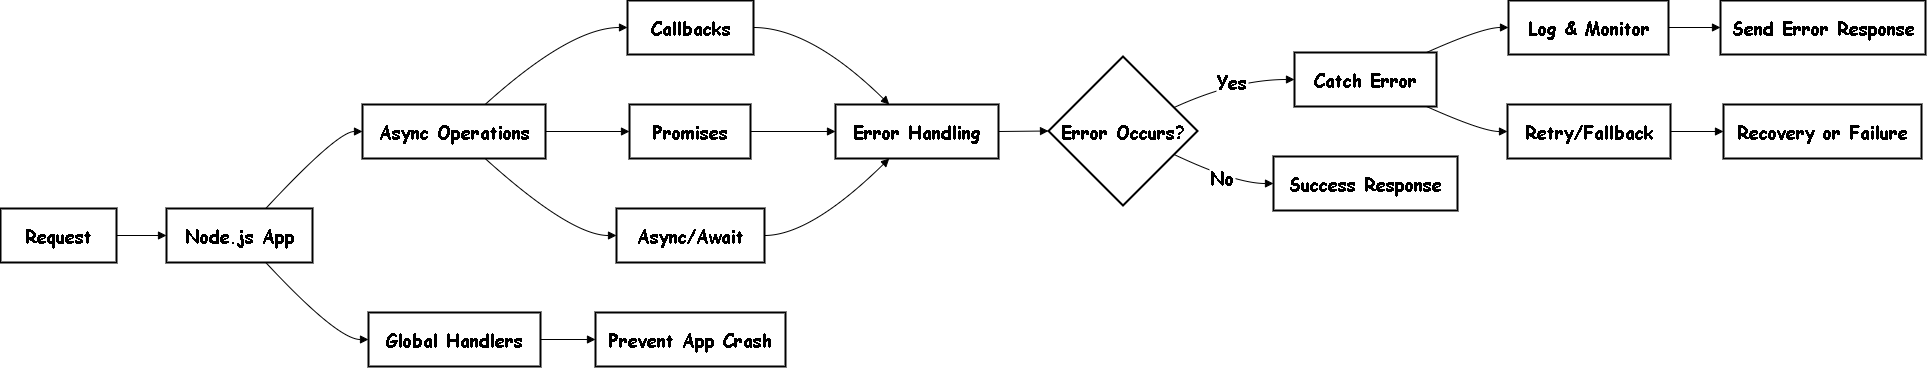

The diagram above was exported from draw.io. Its source (the exported page's mxGraphModel, read from the mxfile embedded in the PNG):
<mxGraphModel dx="2205" dy="1195" grid="1" gridSize="10" guides="1" tooltips="1" connect="1" arrows="1" fold="1" page="1" pageScale="1" pageWidth="1920" pageHeight="1200" math="0" shadow="0">
  <root>
    <mxCell id="0" />
    <mxCell id="1" parent="0" />
    <mxCell id="pqd0N4vM9LmGnnkoYMUu-1" value="Request" style="whiteSpace=wrap;strokeWidth=2;fontSize=18;fontStyle=1;fontFamily=Comic Sans MS;" parent="1" vertex="1">
      <mxGeometry x="590" y="688" width="116" height="54" as="geometry" />
    </mxCell>
    <mxCell id="pqd0N4vM9LmGnnkoYMUu-2" value="Node.js App" style="whiteSpace=wrap;strokeWidth=2;fontSize=18;fontStyle=1;fontFamily=Comic Sans MS;" parent="1" vertex="1">
      <mxGeometry x="756" y="688" width="146" height="54" as="geometry" />
    </mxCell>
    <mxCell id="pqd0N4vM9LmGnnkoYMUu-3" value="Async Operations" style="whiteSpace=wrap;strokeWidth=2;fontSize=18;fontStyle=1;fontFamily=Comic Sans MS;" parent="1" vertex="1">
      <mxGeometry x="952" y="584" width="183" height="54" as="geometry" />
    </mxCell>
    <mxCell id="pqd0N4vM9LmGnnkoYMUu-4" value="Callbacks" style="whiteSpace=wrap;strokeWidth=2;fontSize=18;fontStyle=1;fontFamily=Comic Sans MS;" parent="1" vertex="1">
      <mxGeometry x="1217" y="480" width="126" height="54" as="geometry" />
    </mxCell>
    <mxCell id="pqd0N4vM9LmGnnkoYMUu-5" value="Promises" style="whiteSpace=wrap;strokeWidth=2;fontSize=18;fontStyle=1;fontFamily=Comic Sans MS;" parent="1" vertex="1">
      <mxGeometry x="1219" y="584" width="121" height="54" as="geometry" />
    </mxCell>
    <mxCell id="pqd0N4vM9LmGnnkoYMUu-6" value="Async/Await" style="whiteSpace=wrap;strokeWidth=2;fontSize=18;fontStyle=1;fontFamily=Comic Sans MS;" parent="1" vertex="1">
      <mxGeometry x="1206" y="688" width="148" height="54" as="geometry" />
    </mxCell>
    <mxCell id="pqd0N4vM9LmGnnkoYMUu-7" value="Error Handling" style="whiteSpace=wrap;strokeWidth=2;fontSize=18;fontStyle=1;fontFamily=Comic Sans MS;" parent="1" vertex="1">
      <mxGeometry x="1425" y="584" width="163" height="54" as="geometry" />
    </mxCell>
    <mxCell id="pqd0N4vM9LmGnnkoYMUu-8" value="Error Occurs?" style="rhombus;strokeWidth=2;whiteSpace=wrap;fontSize=18;fontStyle=1;fontFamily=Comic Sans MS;" parent="1" vertex="1">
      <mxGeometry x="1638" y="536" width="149" height="149" as="geometry" />
    </mxCell>
    <mxCell id="pqd0N4vM9LmGnnkoYMUu-9" value="Catch Error" style="whiteSpace=wrap;strokeWidth=2;fontSize=18;fontStyle=1;fontFamily=Comic Sans MS;" parent="1" vertex="1">
      <mxGeometry x="1884" y="532" width="142" height="54" as="geometry" />
    </mxCell>
    <mxCell id="pqd0N4vM9LmGnnkoYMUu-10" value="Success Response" style="whiteSpace=wrap;strokeWidth=2;fontSize=18;fontStyle=1;fontFamily=Comic Sans MS;" parent="1" vertex="1">
      <mxGeometry x="1863" y="636" width="184" height="54" as="geometry" />
    </mxCell>
    <mxCell id="pqd0N4vM9LmGnnkoYMUu-11" value="Log &amp; Monitor" style="whiteSpace=wrap;strokeWidth=2;fontSize=18;fontStyle=1;fontFamily=Comic Sans MS;" parent="1" vertex="1">
      <mxGeometry x="2098" y="480" width="160" height="54" as="geometry" />
    </mxCell>
    <mxCell id="pqd0N4vM9LmGnnkoYMUu-12" value="Retry/Fallback" style="whiteSpace=wrap;strokeWidth=2;fontSize=18;fontStyle=1;fontFamily=Comic Sans MS;" parent="1" vertex="1">
      <mxGeometry x="2097" y="584" width="163" height="54" as="geometry" />
    </mxCell>
    <mxCell id="pqd0N4vM9LmGnnkoYMUu-13" value="Send Error Response" style="whiteSpace=wrap;strokeWidth=2;fontSize=18;fontStyle=1;fontFamily=Comic Sans MS;" parent="1" vertex="1">
      <mxGeometry x="2310" y="480" width="205" height="54" as="geometry" />
    </mxCell>
    <mxCell id="pqd0N4vM9LmGnnkoYMUu-14" value="Recovery or Failure" style="whiteSpace=wrap;strokeWidth=2;fontSize=18;fontStyle=1;fontFamily=Comic Sans MS;" parent="1" vertex="1">
      <mxGeometry x="2313" y="584" width="198" height="54" as="geometry" />
    </mxCell>
    <mxCell id="pqd0N4vM9LmGnnkoYMUu-15" value="Global Handlers" style="whiteSpace=wrap;strokeWidth=2;fontSize=18;fontStyle=1;fontFamily=Comic Sans MS;" parent="1" vertex="1">
      <mxGeometry x="958" y="792" width="172" height="54" as="geometry" />
    </mxCell>
    <mxCell id="pqd0N4vM9LmGnnkoYMUu-16" value="Prevent App Crash" style="whiteSpace=wrap;strokeWidth=2;fontSize=18;fontStyle=1;fontFamily=Comic Sans MS;" parent="1" vertex="1">
      <mxGeometry x="1185" y="792" width="190" height="54" as="geometry" />
    </mxCell>
    <mxCell id="pqd0N4vM9LmGnnkoYMUu-17" value="" style="curved=1;startArrow=none;endArrow=block;exitX=1;exitY=0.5;entryX=0;entryY=0.5;rounded=0;fontSize=18;fontStyle=1;fontFamily=Comic Sans MS;" parent="1" source="pqd0N4vM9LmGnnkoYMUu-1" target="pqd0N4vM9LmGnnkoYMUu-2" edge="1">
      <mxGeometry relative="1" as="geometry">
        <Array as="points" />
      </mxGeometry>
    </mxCell>
    <mxCell id="pqd0N4vM9LmGnnkoYMUu-18" value="" style="curved=1;startArrow=none;endArrow=block;exitX=0.68;exitY=0;entryX=0;entryY=0.5;rounded=0;fontSize=18;fontStyle=1;fontFamily=Comic Sans MS;" parent="1" source="pqd0N4vM9LmGnnkoYMUu-2" target="pqd0N4vM9LmGnnkoYMUu-3" edge="1">
      <mxGeometry relative="1" as="geometry">
        <Array as="points">
          <mxPoint x="927" y="611" />
        </Array>
      </mxGeometry>
    </mxCell>
    <mxCell id="pqd0N4vM9LmGnnkoYMUu-19" value="" style="curved=1;startArrow=none;endArrow=block;exitX=0.67;exitY=0;entryX=0;entryY=0.5;rounded=0;fontSize=18;fontStyle=1;fontFamily=Comic Sans MS;" parent="1" source="pqd0N4vM9LmGnnkoYMUu-3" target="pqd0N4vM9LmGnnkoYMUu-4" edge="1">
      <mxGeometry relative="1" as="geometry">
        <Array as="points">
          <mxPoint x="1160" y="507" />
        </Array>
      </mxGeometry>
    </mxCell>
    <mxCell id="pqd0N4vM9LmGnnkoYMUu-20" value="" style="curved=1;startArrow=none;endArrow=block;exitX=1;exitY=0.5;entryX=0;entryY=0.5;rounded=0;fontSize=18;fontStyle=1;fontFamily=Comic Sans MS;" parent="1" source="pqd0N4vM9LmGnnkoYMUu-3" target="pqd0N4vM9LmGnnkoYMUu-5" edge="1">
      <mxGeometry relative="1" as="geometry">
        <Array as="points" />
      </mxGeometry>
    </mxCell>
    <mxCell id="pqd0N4vM9LmGnnkoYMUu-21" value="" style="curved=1;startArrow=none;endArrow=block;exitX=0.67;exitY=1;entryX=0;entryY=0.5;rounded=0;fontSize=18;fontStyle=1;fontFamily=Comic Sans MS;" parent="1" source="pqd0N4vM9LmGnnkoYMUu-3" target="pqd0N4vM9LmGnnkoYMUu-6" edge="1">
      <mxGeometry relative="1" as="geometry">
        <Array as="points">
          <mxPoint x="1160" y="715" />
        </Array>
      </mxGeometry>
    </mxCell>
    <mxCell id="pqd0N4vM9LmGnnkoYMUu-22" value="" style="curved=1;startArrow=none;endArrow=block;exitX=1;exitY=0.5;entryX=0.33;entryY=0;rounded=0;fontSize=18;fontStyle=1;fontFamily=Comic Sans MS;" parent="1" source="pqd0N4vM9LmGnnkoYMUu-4" target="pqd0N4vM9LmGnnkoYMUu-7" edge="1">
      <mxGeometry relative="1" as="geometry">
        <Array as="points">
          <mxPoint x="1400" y="507" />
        </Array>
      </mxGeometry>
    </mxCell>
    <mxCell id="pqd0N4vM9LmGnnkoYMUu-23" value="" style="curved=1;startArrow=none;endArrow=block;exitX=1;exitY=0.5;entryX=0;entryY=0.5;rounded=0;fontSize=18;fontStyle=1;fontFamily=Comic Sans MS;" parent="1" source="pqd0N4vM9LmGnnkoYMUu-5" target="pqd0N4vM9LmGnnkoYMUu-7" edge="1">
      <mxGeometry relative="1" as="geometry">
        <Array as="points" />
      </mxGeometry>
    </mxCell>
    <mxCell id="pqd0N4vM9LmGnnkoYMUu-24" value="" style="curved=1;startArrow=none;endArrow=block;exitX=1;exitY=0.5;entryX=0.33;entryY=1;rounded=0;fontSize=18;fontStyle=1;fontFamily=Comic Sans MS;" parent="1" source="pqd0N4vM9LmGnnkoYMUu-6" target="pqd0N4vM9LmGnnkoYMUu-7" edge="1">
      <mxGeometry relative="1" as="geometry">
        <Array as="points">
          <mxPoint x="1400" y="715" />
        </Array>
      </mxGeometry>
    </mxCell>
    <mxCell id="pqd0N4vM9LmGnnkoYMUu-25" value="" style="curved=1;startArrow=none;endArrow=block;exitX=1;exitY=0.5;entryX=0;entryY=0.5;rounded=0;fontSize=18;fontStyle=1;fontFamily=Comic Sans MS;" parent="1" source="pqd0N4vM9LmGnnkoYMUu-7" target="pqd0N4vM9LmGnnkoYMUu-8" edge="1">
      <mxGeometry relative="1" as="geometry">
        <Array as="points" />
      </mxGeometry>
    </mxCell>
    <mxCell id="pqd0N4vM9LmGnnkoYMUu-26" value="Yes" style="curved=1;startArrow=none;endArrow=block;exitX=1;exitY=0.27;entryX=0;entryY=0.5;rounded=0;fontSize=18;fontStyle=1;fontFamily=Comic Sans MS;" parent="1" source="pqd0N4vM9LmGnnkoYMUu-8" target="pqd0N4vM9LmGnnkoYMUu-9" edge="1">
      <mxGeometry relative="1" as="geometry">
        <Array as="points">
          <mxPoint x="1825" y="559" />
        </Array>
      </mxGeometry>
    </mxCell>
    <mxCell id="pqd0N4vM9LmGnnkoYMUu-27" value="No" style="curved=1;startArrow=none;endArrow=block;exitX=1;exitY=0.73;entryX=0;entryY=0.5;rounded=0;fontSize=18;fontStyle=1;fontFamily=Comic Sans MS;" parent="1" source="pqd0N4vM9LmGnnkoYMUu-8" target="pqd0N4vM9LmGnnkoYMUu-10" edge="1">
      <mxGeometry relative="1" as="geometry">
        <Array as="points">
          <mxPoint x="1825" y="663" />
        </Array>
      </mxGeometry>
    </mxCell>
    <mxCell id="pqd0N4vM9LmGnnkoYMUu-28" value="" style="curved=1;startArrow=none;endArrow=block;exitX=0.93;exitY=0;entryX=0;entryY=0.5;rounded=0;fontSize=18;fontStyle=1;fontFamily=Comic Sans MS;" parent="1" source="pqd0N4vM9LmGnnkoYMUu-9" target="pqd0N4vM9LmGnnkoYMUu-11" edge="1">
      <mxGeometry relative="1" as="geometry">
        <Array as="points">
          <mxPoint x="2072" y="507" />
        </Array>
      </mxGeometry>
    </mxCell>
    <mxCell id="pqd0N4vM9LmGnnkoYMUu-29" value="" style="curved=1;startArrow=none;endArrow=block;exitX=0.93;exitY=1;entryX=0;entryY=0.5;rounded=0;fontSize=18;fontStyle=1;fontFamily=Comic Sans MS;" parent="1" source="pqd0N4vM9LmGnnkoYMUu-9" target="pqd0N4vM9LmGnnkoYMUu-12" edge="1">
      <mxGeometry relative="1" as="geometry">
        <Array as="points">
          <mxPoint x="2072" y="611" />
        </Array>
      </mxGeometry>
    </mxCell>
    <mxCell id="pqd0N4vM9LmGnnkoYMUu-30" value="" style="curved=1;startArrow=none;endArrow=block;exitX=1;exitY=0.5;entryX=0;entryY=0.5;rounded=0;fontSize=18;fontStyle=1;fontFamily=Comic Sans MS;" parent="1" source="pqd0N4vM9LmGnnkoYMUu-11" target="pqd0N4vM9LmGnnkoYMUu-13" edge="1">
      <mxGeometry relative="1" as="geometry">
        <Array as="points" />
      </mxGeometry>
    </mxCell>
    <mxCell id="pqd0N4vM9LmGnnkoYMUu-31" value="" style="curved=1;startArrow=none;endArrow=block;exitX=1;exitY=0.5;entryX=0;entryY=0.5;rounded=0;fontSize=18;fontStyle=1;fontFamily=Comic Sans MS;" parent="1" source="pqd0N4vM9LmGnnkoYMUu-12" target="pqd0N4vM9LmGnnkoYMUu-14" edge="1">
      <mxGeometry relative="1" as="geometry">
        <Array as="points" />
      </mxGeometry>
    </mxCell>
    <mxCell id="pqd0N4vM9LmGnnkoYMUu-32" value="" style="curved=1;startArrow=none;endArrow=block;exitX=0.68;exitY=1;entryX=0;entryY=0.5;rounded=0;fontSize=18;fontStyle=1;fontFamily=Comic Sans MS;" parent="1" source="pqd0N4vM9LmGnnkoYMUu-2" target="pqd0N4vM9LmGnnkoYMUu-15" edge="1">
      <mxGeometry relative="1" as="geometry">
        <Array as="points">
          <mxPoint x="927" y="819" />
        </Array>
      </mxGeometry>
    </mxCell>
    <mxCell id="pqd0N4vM9LmGnnkoYMUu-33" value="" style="curved=1;startArrow=none;endArrow=block;exitX=1;exitY=0.5;entryX=0;entryY=0.5;rounded=0;fontSize=18;fontStyle=1;fontFamily=Comic Sans MS;" parent="1" source="pqd0N4vM9LmGnnkoYMUu-15" target="pqd0N4vM9LmGnnkoYMUu-16" edge="1">
      <mxGeometry relative="1" as="geometry">
        <Array as="points" />
      </mxGeometry>
    </mxCell>
  </root>
</mxGraphModel>